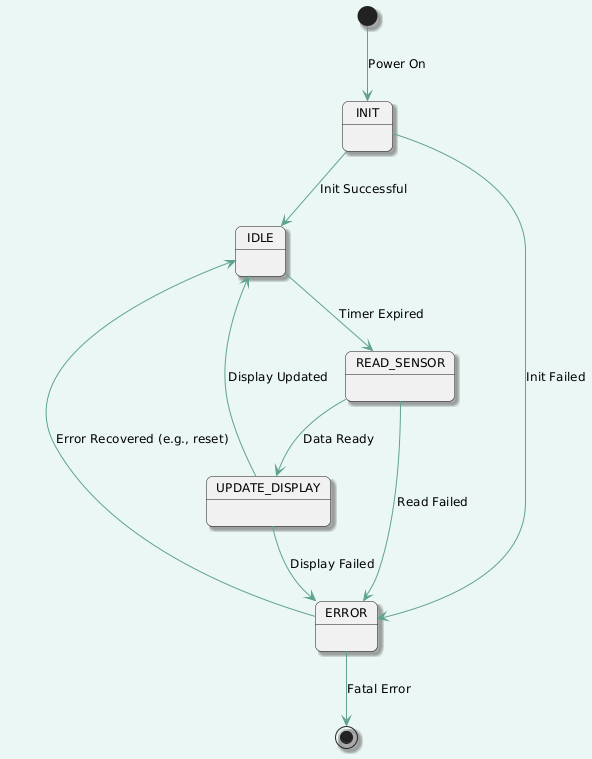

The diagram above was rendered by PlantUML. Its source (embedded in the PNG):
@startuml
skinparam BackgroundColor #F6FBFB
skinparam Shadowing true
skinparam RoundCorner 12
skinparam DefaultFontName "Arial"
skinparam DefaultFontSize 12

skinparam {
  BackgroundColor #EAF7F5
  BorderColor #A7D3C9
  FontColor #104033
  RoundCorner 12
}

skinparam ArrowColor #5FA38F
skinparam NoteBackgroundColor #FFFFFF
skinparam NoteBorderColor #CADFD9

[*] --> INIT: Power On
INIT --> IDLE: Init Successful
INIT --> ERROR: Init Failed

IDLE --> READ_SENSOR: Timer Expired
READ_SENSOR --> UPDATE_DISPLAY: Data Ready
READ_SENSOR --> ERROR: Read Failed

UPDATE_DISPLAY --> IDLE: Display Updated
UPDATE_DISPLAY --> ERROR: Display Failed

ERROR --> [*]: Fatal Error
ERROR --> IDLE: Error Recovered (e.g., reset)
@enduml